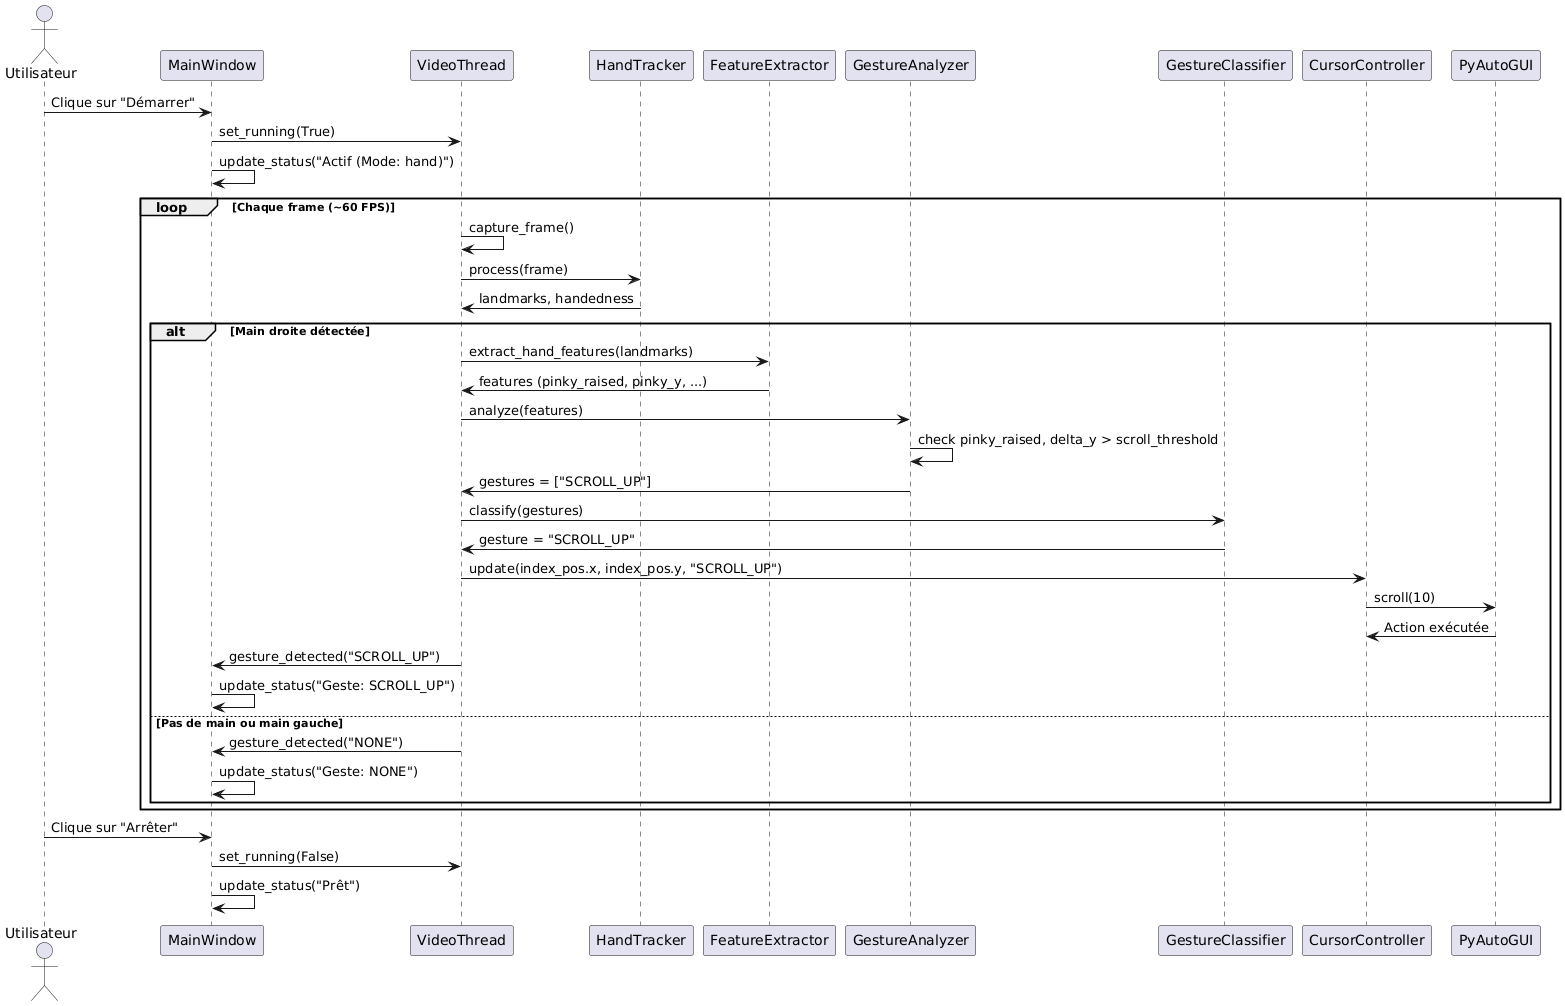

The diagram above was rendered by PlantUML. Its source (embedded in the PNG):
@startuml
actor Utilisateur
participant "MainWindow" as MW
participant "VideoThread" as VT
participant "HandTracker" as HT
participant "FeatureExtractor" as FE
participant "GestureAnalyzer" as GA
participant "GestureClassifier" as GC
participant "CursorController" as CC
participant "PyAutoGUI" as PG

Utilisateur -> MW: Clique sur "Démarrer"
MW -> VT: set_running(True)
MW -> MW: update_status("Actif (Mode: hand)")

loop Chaque frame (~60 FPS)
  VT -> VT: capture_frame()
  VT -> HT: process(frame)
  HT -> VT: landmarks, handedness
  alt Main droite détectée
    VT -> FE: extract_hand_features(landmarks)
    FE -> VT: features (pinky_raised, pinky_y, ...)
    VT -> GA: analyze(features)
    GA -> GA: check pinky_raised, delta_y > scroll_threshold
    GA -> VT: gestures = ["SCROLL_UP"]
    VT -> GC: classify(gestures)
    GC -> VT: gesture = "SCROLL_UP"
    VT -> CC: update(index_pos.x, index_pos.y, "SCROLL_UP")
    CC -> PG: scroll(10)
    PG -> CC: Action exécutée
    VT -> MW: gesture_detected("SCROLL_UP")
    MW -> MW: update_status("Geste: SCROLL_UP")
  else Pas de main ou main gauche
    VT -> MW: gesture_detected("NONE")
    MW -> MW: update_status("Geste: NONE")
  end alt
end loop

Utilisateur -> MW: Clique sur "Arrêter"
MW -> VT: set_running(False)
MW -> MW: update_status("Prêt")
@enduml